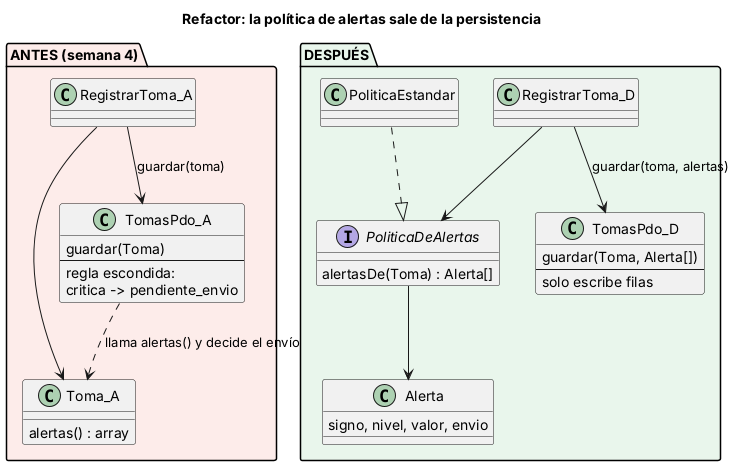

The diagram above was rendered by PlantUML. Its source (embedded in the PNG):
@startuml semana-07-refactor-antes-despues
skinparam shadowing false
skinparam defaultFontName Arial
skinparam classAttributeIconSize 0
title Refactor: la política de alertas sale de la persistencia

package "ANTES (semana 4)" #FDECEA {
  class RegistrarToma_A
  class Toma_A {
    alertas() : array
  }
  class TomasPdo_A {
    guardar(Toma)
    --
    regla escondida:
    critica -> pendiente_envio
  }
  RegistrarToma_A --> Toma_A
  RegistrarToma_A --> TomasPdo_A : guardar(toma)
  TomasPdo_A ..> Toma_A : llama alertas() y decide el envío
}
package "DESPUÉS" #E9F6EC {
  class RegistrarToma_D
  interface PoliticaDeAlertas {
    alertasDe(Toma) : Alerta[]
  }
  class PoliticaEstandar
  class Alerta {
    signo, nivel, valor, envio
  }
  class TomasPdo_D {
    guardar(Toma, Alerta[])
    --
    solo escribe filas
  }
  RegistrarToma_D --> PoliticaDeAlertas
  PoliticaEstandar ..|> PoliticaDeAlertas
  PoliticaDeAlertas --> Alerta
  RegistrarToma_D --> TomasPdo_D : guardar(toma, alertas)
}
@enduml